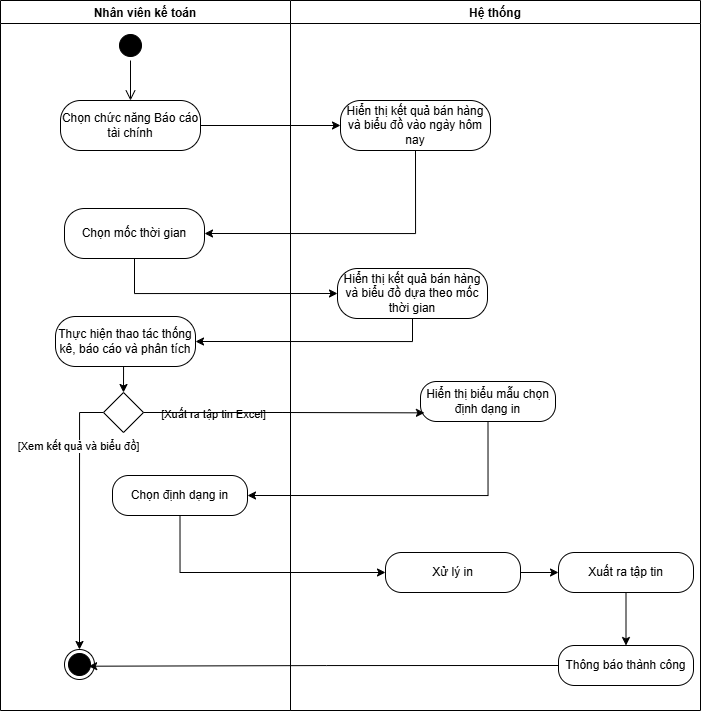

The diagram above was exported from draw.io. Its source (the exported page's mxGraphModel, read from the mxfile embedded in the PNG):
<mxGraphModel dx="1582" dy="712" grid="0" gridSize="10" guides="1" tooltips="1" connect="1" arrows="1" fold="1" page="1" pageScale="1" pageWidth="2000" pageHeight="2000" math="0" shadow="0">
  <root>
    <mxCell id="0" />
    <mxCell id="1" parent="0" />
    <mxCell id="Q-sebGB0AMLYVAioHAT7-1" value="Hệ thống" style="swimlane;startSize=23;" parent="1" vertex="1">
      <mxGeometry x="400" y="190" width="410" height="710" as="geometry" />
    </mxCell>
    <mxCell id="Q-sebGB0AMLYVAioHAT7-3" value="Hiển thị kết quả bán hàng và biểu đồ vào ngày hôm nay" style="rounded=1;whiteSpace=wrap;html=1;arcSize=40;fontColor=#000000;fillColor=#FFFFFF;strokeColor=#000000;" parent="Q-sebGB0AMLYVAioHAT7-1" vertex="1">
      <mxGeometry x="50" y="100" width="150" height="50" as="geometry" />
    </mxCell>
    <mxCell id="Q-sebGB0AMLYVAioHAT7-13" value="Hiển thị kết quả bán hàng và biểu đồ dựa theo mốc thời gian" style="rounded=1;whiteSpace=wrap;html=1;arcSize=40;fontColor=#000000;fillColor=#FFFFFF;strokeColor=#000000;" parent="Q-sebGB0AMLYVAioHAT7-1" vertex="1">
      <mxGeometry x="47" y="268" width="150" height="50" as="geometry" />
    </mxCell>
    <mxCell id="Q-sebGB0AMLYVAioHAT7-14" value="Hiển thị biểu mẫu chọn định dạng in" style="rounded=1;whiteSpace=wrap;html=1;arcSize=40;fontColor=#000000;fillColor=#FFFFFF;strokeColor=#000000;" parent="Q-sebGB0AMLYVAioHAT7-1" vertex="1">
      <mxGeometry x="130" y="381" width="135" height="40" as="geometry" />
    </mxCell>
    <mxCell id="Q-sebGB0AMLYVAioHAT7-84" value="" style="edgeStyle=orthogonalEdgeStyle;rounded=0;orthogonalLoop=1;jettySize=auto;html=1;" parent="Q-sebGB0AMLYVAioHAT7-1" source="Q-sebGB0AMLYVAioHAT7-75" target="Q-sebGB0AMLYVAioHAT7-83" edge="1">
      <mxGeometry relative="1" as="geometry" />
    </mxCell>
    <mxCell id="Q-sebGB0AMLYVAioHAT7-75" value="Xử lý in" style="rounded=1;whiteSpace=wrap;html=1;arcSize=40;fontColor=#000000;fillColor=#FFFFFF;strokeColor=#000000;" parent="Q-sebGB0AMLYVAioHAT7-1" vertex="1">
      <mxGeometry x="95" y="552" width="135" height="40" as="geometry" />
    </mxCell>
    <mxCell id="Q-sebGB0AMLYVAioHAT7-88" value="" style="edgeStyle=orthogonalEdgeStyle;rounded=0;orthogonalLoop=1;jettySize=auto;html=1;" parent="Q-sebGB0AMLYVAioHAT7-1" source="Q-sebGB0AMLYVAioHAT7-83" target="Q-sebGB0AMLYVAioHAT7-87" edge="1">
      <mxGeometry relative="1" as="geometry" />
    </mxCell>
    <mxCell id="Q-sebGB0AMLYVAioHAT7-83" value="Xuất ra tập tin" style="rounded=1;whiteSpace=wrap;html=1;arcSize=40;fontColor=#000000;fillColor=#FFFFFF;strokeColor=#000000;" parent="Q-sebGB0AMLYVAioHAT7-1" vertex="1">
      <mxGeometry x="268" y="552" width="135" height="40" as="geometry" />
    </mxCell>
    <mxCell id="Q-sebGB0AMLYVAioHAT7-87" value="Thông báo thành công" style="rounded=1;whiteSpace=wrap;html=1;arcSize=40;fontColor=#000000;fillColor=#FFFFFF;strokeColor=#000000;" parent="Q-sebGB0AMLYVAioHAT7-1" vertex="1">
      <mxGeometry x="268" y="645" width="135" height="40" as="geometry" />
    </mxCell>
    <mxCell id="Q-sebGB0AMLYVAioHAT7-15" value="Nhân viên kế toán" style="swimlane;startSize=23;" parent="1" vertex="1">
      <mxGeometry x="110" y="190" width="290" height="710" as="geometry" />
    </mxCell>
    <mxCell id="Q-sebGB0AMLYVAioHAT7-16" value="Chọn chức năng Báo cáo tài chính" style="rounded=1;whiteSpace=wrap;html=1;arcSize=40;fontColor=#000000;fillColor=#FFFFFF;strokeColor=#000000;" parent="Q-sebGB0AMLYVAioHAT7-15" vertex="1">
      <mxGeometry x="60" y="100" width="140" height="50" as="geometry" />
    </mxCell>
    <mxCell id="Q-sebGB0AMLYVAioHAT7-17" value="" style="ellipse;html=1;shape=startState;fillColor=#000000;strokeColor=#000000;" parent="Q-sebGB0AMLYVAioHAT7-15" vertex="1">
      <mxGeometry x="115" y="30" width="30" height="30" as="geometry" />
    </mxCell>
    <mxCell id="Q-sebGB0AMLYVAioHAT7-18" value="" style="edgeStyle=orthogonalEdgeStyle;html=1;verticalAlign=bottom;endArrow=open;endSize=8;strokeColor=#000000;rounded=0;entryX=0.5;entryY=0;entryDx=0;entryDy=0;" parent="Q-sebGB0AMLYVAioHAT7-15" source="Q-sebGB0AMLYVAioHAT7-17" target="Q-sebGB0AMLYVAioHAT7-16" edge="1">
      <mxGeometry relative="1" as="geometry">
        <mxPoint x="90" y="130" as="targetPoint" />
      </mxGeometry>
    </mxCell>
    <mxCell id="Q-sebGB0AMLYVAioHAT7-19" value="Chọn mốc thời gian" style="rounded=1;whiteSpace=wrap;html=1;arcSize=40;fontColor=#000000;fillColor=#FFFFFF;strokeColor=#000000;" parent="Q-sebGB0AMLYVAioHAT7-15" vertex="1">
      <mxGeometry x="64" y="208" width="140" height="50" as="geometry" />
    </mxCell>
    <mxCell id="Q-sebGB0AMLYVAioHAT7-20" style="edgeStyle=orthogonalEdgeStyle;rounded=0;orthogonalLoop=1;jettySize=auto;html=1;exitX=0.5;exitY=1;exitDx=0;exitDy=0;entryX=0.5;entryY=0;entryDx=0;entryDy=0;" parent="Q-sebGB0AMLYVAioHAT7-15" source="Q-sebGB0AMLYVAioHAT7-21" target="Q-sebGB0AMLYVAioHAT7-25" edge="1">
      <mxGeometry relative="1" as="geometry" />
    </mxCell>
    <mxCell id="Q-sebGB0AMLYVAioHAT7-21" value="Thực hiện thao tác thống kê, báo cáo và phân tích" style="rounded=1;whiteSpace=wrap;html=1;arcSize=40;fontColor=#000000;fillColor=#FFFFFF;strokeColor=#000000;" parent="Q-sebGB0AMLYVAioHAT7-15" vertex="1">
      <mxGeometry x="55" y="316" width="140" height="50" as="geometry" />
    </mxCell>
    <mxCell id="Q-sebGB0AMLYVAioHAT7-22" style="edgeStyle=orthogonalEdgeStyle;rounded=0;orthogonalLoop=1;jettySize=auto;html=1;exitX=0.5;exitY=1;exitDx=0;exitDy=0;" parent="Q-sebGB0AMLYVAioHAT7-15" source="Q-sebGB0AMLYVAioHAT7-21" target="Q-sebGB0AMLYVAioHAT7-21" edge="1">
      <mxGeometry relative="1" as="geometry" />
    </mxCell>
    <mxCell id="Q-sebGB0AMLYVAioHAT7-23" style="edgeStyle=orthogonalEdgeStyle;rounded=0;orthogonalLoop=1;jettySize=auto;html=1;exitX=0;exitY=0.5;exitDx=0;exitDy=0;entryX=0.5;entryY=0;entryDx=0;entryDy=0;" parent="Q-sebGB0AMLYVAioHAT7-15" source="Q-sebGB0AMLYVAioHAT7-25" target="Q-sebGB0AMLYVAioHAT7-26" edge="1">
      <mxGeometry relative="1" as="geometry">
        <mxPoint x="50" y="510" as="targetPoint" />
      </mxGeometry>
    </mxCell>
    <mxCell id="Q-sebGB0AMLYVAioHAT7-24" value="[Xuất ra tập tin Excel]" style="edgeLabel;html=1;align=center;verticalAlign=middle;resizable=0;points=[];" parent="Q-sebGB0AMLYVAioHAT7-23" vertex="1" connectable="0">
      <mxGeometry x="-0.3293" y="-3" relative="1" as="geometry">
        <mxPoint x="136" y="-62" as="offset" />
      </mxGeometry>
    </mxCell>
    <mxCell id="Q-sebGB0AMLYVAioHAT7-57" value="[Xem kết quả và biểu đồ]" style="edgeLabel;html=1;align=center;verticalAlign=middle;resizable=0;points=[];" parent="Q-sebGB0AMLYVAioHAT7-23" vertex="1" connectable="0">
      <mxGeometry x="-0.5563" y="-2" relative="1" as="geometry">
        <mxPoint as="offset" />
      </mxGeometry>
    </mxCell>
    <mxCell id="Q-sebGB0AMLYVAioHAT7-25" value="" style="rhombus;whiteSpace=wrap;html=1;" parent="Q-sebGB0AMLYVAioHAT7-15" vertex="1">
      <mxGeometry x="103" y="392" width="40" height="40" as="geometry" />
    </mxCell>
    <mxCell id="Q-sebGB0AMLYVAioHAT7-26" value="" style="ellipse;html=1;shape=endState;fillColor=#000000;strokeColor=#000000;fontSize=16;" parent="Q-sebGB0AMLYVAioHAT7-15" vertex="1">
      <mxGeometry x="64" y="649" width="30" height="30" as="geometry" />
    </mxCell>
    <mxCell id="Q-sebGB0AMLYVAioHAT7-42" value="Chọn định dạng in" style="rounded=1;whiteSpace=wrap;html=1;arcSize=40;fontColor=#000000;fillColor=#FFFFFF;strokeColor=#000000;" parent="Q-sebGB0AMLYVAioHAT7-15" vertex="1">
      <mxGeometry x="112" y="475" width="135" height="40" as="geometry" />
    </mxCell>
    <mxCell id="Q-sebGB0AMLYVAioHAT7-30" style="edgeStyle=orthogonalEdgeStyle;rounded=0;orthogonalLoop=1;jettySize=auto;html=1;exitX=1;exitY=0.5;exitDx=0;exitDy=0;" parent="1" source="Q-sebGB0AMLYVAioHAT7-16" target="Q-sebGB0AMLYVAioHAT7-3" edge="1">
      <mxGeometry relative="1" as="geometry" />
    </mxCell>
    <mxCell id="Q-sebGB0AMLYVAioHAT7-32" style="edgeStyle=orthogonalEdgeStyle;rounded=0;orthogonalLoop=1;jettySize=auto;html=1;exitX=0.5;exitY=1;exitDx=0;exitDy=0;entryX=0;entryY=0.5;entryDx=0;entryDy=0;" parent="1" source="Q-sebGB0AMLYVAioHAT7-19" target="Q-sebGB0AMLYVAioHAT7-13" edge="1">
      <mxGeometry relative="1" as="geometry">
        <mxPoint x="470" y="600" as="targetPoint" />
      </mxGeometry>
    </mxCell>
    <mxCell id="Q-sebGB0AMLYVAioHAT7-33" style="edgeStyle=orthogonalEdgeStyle;rounded=0;orthogonalLoop=1;jettySize=auto;html=1;exitX=0.5;exitY=1;exitDx=0;exitDy=0;entryX=1;entryY=0.5;entryDx=0;entryDy=0;" parent="1" source="Q-sebGB0AMLYVAioHAT7-13" target="Q-sebGB0AMLYVAioHAT7-21" edge="1">
      <mxGeometry relative="1" as="geometry">
        <mxPoint x="270" y="630" as="targetPoint" />
      </mxGeometry>
    </mxCell>
    <mxCell id="Q-sebGB0AMLYVAioHAT7-37" style="edgeStyle=orthogonalEdgeStyle;rounded=0;orthogonalLoop=1;jettySize=auto;html=1;exitX=0.5;exitY=1;exitDx=0;exitDy=0;entryX=1;entryY=0.5;entryDx=0;entryDy=0;" parent="1" source="Q-sebGB0AMLYVAioHAT7-3" target="Q-sebGB0AMLYVAioHAT7-19" edge="1">
      <mxGeometry relative="1" as="geometry" />
    </mxCell>
    <mxCell id="Q-sebGB0AMLYVAioHAT7-59" style="edgeStyle=orthogonalEdgeStyle;rounded=0;orthogonalLoop=1;jettySize=auto;html=1;exitX=1;exitY=0.5;exitDx=0;exitDy=0;entryX=0.029;entryY=0.784;entryDx=0;entryDy=0;entryPerimeter=0;" parent="1" source="Q-sebGB0AMLYVAioHAT7-25" target="Q-sebGB0AMLYVAioHAT7-14" edge="1">
      <mxGeometry relative="1" as="geometry" />
    </mxCell>
    <mxCell id="Q-sebGB0AMLYVAioHAT7-76" style="edgeStyle=orthogonalEdgeStyle;rounded=0;orthogonalLoop=1;jettySize=auto;html=1;exitX=0.5;exitY=1;exitDx=0;exitDy=0;entryX=1;entryY=0.5;entryDx=0;entryDy=0;" parent="1" source="Q-sebGB0AMLYVAioHAT7-14" target="Q-sebGB0AMLYVAioHAT7-42" edge="1">
      <mxGeometry relative="1" as="geometry" />
    </mxCell>
    <mxCell id="Q-sebGB0AMLYVAioHAT7-77" style="edgeStyle=orthogonalEdgeStyle;rounded=0;orthogonalLoop=1;jettySize=auto;html=1;exitX=0.5;exitY=1;exitDx=0;exitDy=0;entryX=0;entryY=0.5;entryDx=0;entryDy=0;" parent="1" source="Q-sebGB0AMLYVAioHAT7-42" target="Q-sebGB0AMLYVAioHAT7-75" edge="1">
      <mxGeometry relative="1" as="geometry" />
    </mxCell>
    <mxCell id="Q-sebGB0AMLYVAioHAT7-89" style="edgeStyle=orthogonalEdgeStyle;rounded=0;orthogonalLoop=1;jettySize=auto;html=1;exitX=0;exitY=0.5;exitDx=0;exitDy=0;entryX=0.806;entryY=0.557;entryDx=0;entryDy=0;entryPerimeter=0;" parent="1" source="Q-sebGB0AMLYVAioHAT7-87" target="Q-sebGB0AMLYVAioHAT7-26" edge="1">
      <mxGeometry relative="1" as="geometry">
        <mxPoint x="207.33334205264134" y="854.952380952381" as="targetPoint" />
      </mxGeometry>
    </mxCell>
  </root>
</mxGraphModel>